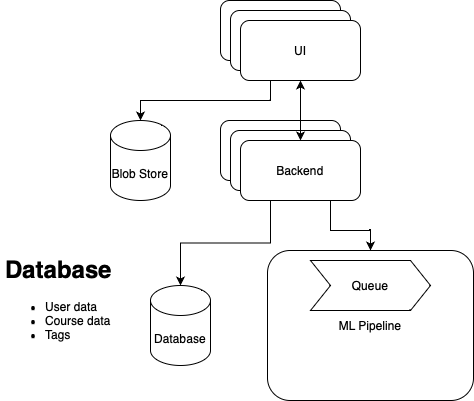

The diagram above was exported from draw.io. Its source (the exported page's mxGraphModel, read from the mxfile embedded in the PNG):
<mxGraphModel dx="954" dy="615" grid="1" gridSize="10" guides="1" tooltips="1" connect="1" arrows="1" fold="1" page="1" pageScale="1" pageWidth="827" pageHeight="1169" math="0" shadow="0">
  <root>
    <mxCell id="0" />
    <mxCell id="1" parent="0" />
    <mxCell id="9ZTK_0D6nQBYWBu0MIWD-1" value="UI" style="rounded=1;whiteSpace=wrap;html=1;" vertex="1" parent="1">
      <mxGeometry x="350" y="320" width="120" height="60" as="geometry" />
    </mxCell>
    <mxCell id="9ZTK_0D6nQBYWBu0MIWD-2" value="UI" style="rounded=1;whiteSpace=wrap;html=1;" vertex="1" parent="1">
      <mxGeometry x="360" y="330" width="120" height="60" as="geometry" />
    </mxCell>
    <mxCell id="9ZTK_0D6nQBYWBu0MIWD-3" value="UI" style="rounded=1;whiteSpace=wrap;html=1;" vertex="1" parent="1">
      <mxGeometry x="370" y="340" width="120" height="60" as="geometry" />
    </mxCell>
    <mxCell id="9ZTK_0D6nQBYWBu0MIWD-4" value="Backend" style="rounded=1;whiteSpace=wrap;html=1;" vertex="1" parent="1">
      <mxGeometry x="350" y="440" width="120" height="60" as="geometry" />
    </mxCell>
    <mxCell id="9ZTK_0D6nQBYWBu0MIWD-5" value="Backend" style="rounded=1;whiteSpace=wrap;html=1;" vertex="1" parent="1">
      <mxGeometry x="360" y="450" width="120" height="60" as="geometry" />
    </mxCell>
    <mxCell id="9ZTK_0D6nQBYWBu0MIWD-12" style="edgeStyle=orthogonalEdgeStyle;rounded=0;orthogonalLoop=1;jettySize=auto;html=1;exitX=0.25;exitY=1;exitDx=0;exitDy=0;entryX=0.5;entryY=0;entryDx=0;entryDy=0;entryPerimeter=0;" edge="1" parent="1" source="9ZTK_0D6nQBYWBu0MIWD-3" target="9ZTK_0D6nQBYWBu0MIWD-7">
      <mxGeometry relative="1" as="geometry" />
    </mxCell>
    <mxCell id="9ZTK_0D6nQBYWBu0MIWD-13" style="edgeStyle=orthogonalEdgeStyle;rounded=0;orthogonalLoop=1;jettySize=auto;html=1;exitX=0.75;exitY=1;exitDx=0;exitDy=0;entryX=0.5;entryY=0;entryDx=0;entryDy=0;" edge="1" parent="1" source="9ZTK_0D6nQBYWBu0MIWD-6" target="9ZTK_0D6nQBYWBu0MIWD-14">
      <mxGeometry relative="1" as="geometry">
        <mxPoint x="494" y="585" as="targetPoint" />
      </mxGeometry>
    </mxCell>
    <mxCell id="9ZTK_0D6nQBYWBu0MIWD-20" style="edgeStyle=orthogonalEdgeStyle;rounded=0;orthogonalLoop=1;jettySize=auto;html=1;exitX=0.25;exitY=1;exitDx=0;exitDy=0;entryX=0.5;entryY=0;entryDx=0;entryDy=0;entryPerimeter=0;" edge="1" parent="1" source="9ZTK_0D6nQBYWBu0MIWD-6" target="9ZTK_0D6nQBYWBu0MIWD-19">
      <mxGeometry relative="1" as="geometry" />
    </mxCell>
    <mxCell id="9ZTK_0D6nQBYWBu0MIWD-6" value="Backend" style="rounded=1;whiteSpace=wrap;html=1;" vertex="1" parent="1">
      <mxGeometry x="370" y="460" width="120" height="60" as="geometry" />
    </mxCell>
    <mxCell id="9ZTK_0D6nQBYWBu0MIWD-7" value="Blob Store" style="shape=cylinder3;whiteSpace=wrap;html=1;boundedLbl=1;backgroundOutline=1;size=15;" vertex="1" parent="1">
      <mxGeometry x="240" y="440" width="60" height="80" as="geometry" />
    </mxCell>
    <mxCell id="9ZTK_0D6nQBYWBu0MIWD-16" style="edgeStyle=orthogonalEdgeStyle;rounded=0;orthogonalLoop=1;jettySize=auto;html=1;exitX=0.5;exitY=1;exitDx=0;exitDy=0;entryX=0.5;entryY=0;entryDx=0;entryDy=0;" edge="1" parent="1" source="9ZTK_0D6nQBYWBu0MIWD-14" target="9ZTK_0D6nQBYWBu0MIWD-15">
      <mxGeometry relative="1" as="geometry" />
    </mxCell>
    <mxCell id="9ZTK_0D6nQBYWBu0MIWD-15" value="ML Pipeline" style="rounded=1;whiteSpace=wrap;html=1;" vertex="1" parent="1">
      <mxGeometry x="397" y="570" width="206" height="150" as="geometry" />
    </mxCell>
    <mxCell id="9ZTK_0D6nQBYWBu0MIWD-17" style="edgeStyle=orthogonalEdgeStyle;rounded=0;orthogonalLoop=1;jettySize=auto;html=1;exitX=0.5;exitY=1;exitDx=0;exitDy=0;startArrow=classic;startFill=1;" edge="1" parent="1" source="9ZTK_0D6nQBYWBu0MIWD-3" target="9ZTK_0D6nQBYWBu0MIWD-6">
      <mxGeometry relative="1" as="geometry" />
    </mxCell>
    <mxCell id="9ZTK_0D6nQBYWBu0MIWD-14" value="Queue" style="shape=step;perimeter=stepPerimeter;whiteSpace=wrap;html=1;fixedSize=1;" vertex="1" parent="1">
      <mxGeometry x="440" y="580" width="120" height="50" as="geometry" />
    </mxCell>
    <mxCell id="9ZTK_0D6nQBYWBu0MIWD-19" value="Database" style="shape=cylinder3;whiteSpace=wrap;html=1;boundedLbl=1;backgroundOutline=1;size=15;" vertex="1" parent="1">
      <mxGeometry x="280" y="605" width="60" height="80" as="geometry" />
    </mxCell>
    <mxCell id="9ZTK_0D6nQBYWBu0MIWD-23" value="&lt;h1&gt;Database&lt;/h1&gt;&lt;p&gt;&lt;/p&gt;&lt;ul&gt;&lt;li&gt;User data&lt;/li&gt;&lt;li&gt;Course data&lt;/li&gt;&lt;li&gt;Tags&lt;/li&gt;&lt;/ul&gt;&lt;p&gt;&lt;/p&gt;" style="text;html=1;strokeColor=none;fillColor=none;spacing=5;spacingTop=-20;whiteSpace=wrap;overflow=hidden;rounded=0;" vertex="1" parent="1">
      <mxGeometry x="130" y="570" width="130" height="105" as="geometry" />
    </mxCell>
  </root>
</mxGraphModel>